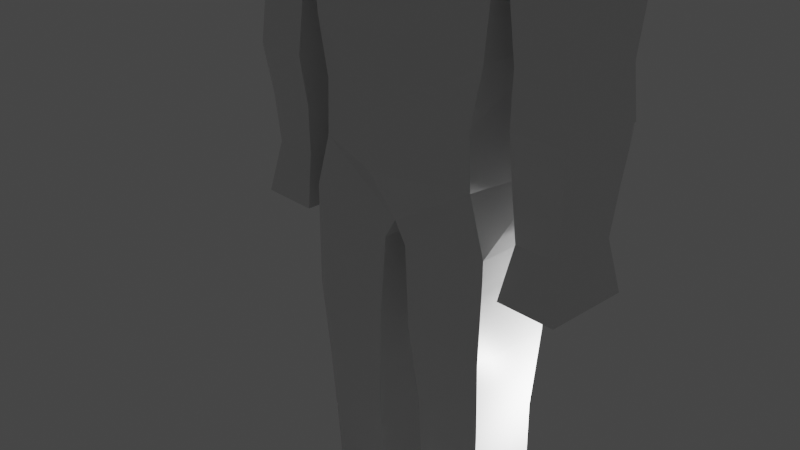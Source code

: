 # Source: Enemy.blend  (saved by Blender 2.82.7; exported with 4.5.12 LTS)
import bpy
from mathutils import Matrix  # noqa: F401  (used for matrix-valued properties, if any)

bpy.ops.wm.read_factory_settings(use_empty=True)
scene = bpy.context.scene
scene.name = 'Scene'

# ---- collections
col_collection = bpy.data.collections.new('Collection'); scene.collection.children.link(col_collection)

# ---- materials (node trees are filled in below, after node groups)
mat_material = bpy.data.materials.new('Material')
mat_material.alpha_threshold = 0.0
mat_material.use_transparent_shadow = False
mat_material.line_color = (0.0, 0.0, 0.0, 1.0)

# ---- material node trees
mat_material.use_nodes = True; mat_material.node_tree.nodes.clear()
_N = mat_material.node_tree.nodes; _L = mat_material.node_tree.links
n0 = _N.new('ShaderNodeOutputMaterial'); n0.name = 'Material Output'; n0.location = (300, 300)
n1 = _N.new('ShaderNodeBsdfPrincipled'); n1.name = 'Principled BSDF'; n1.location = (10, 300)
n1.distribution = 'GGX'
n1.subsurface_method = 'BURLEY'
n1.inputs[2].default_value = 0.4
n1.inputs[3].default_value = 1.45
n1.inputs[27].default_value = (0.0, 0.0, 0.0, 1.0)
n1.inputs[28].default_value = 1.0
_L.new(n1.outputs[0], n0.inputs[0])
n0.is_active_output = True

# ---- world
world_world = bpy.data.worlds.new('World'); scene.world = world_world
world_world.use_nodes = True; world_world.node_tree.nodes.clear()
_N = world_world.node_tree.nodes; _L = world_world.node_tree.links
n0 = _N.new('ShaderNodeOutputWorld'); n0.name = 'World Output'; n0.location = (300, 300)
n1 = _N.new('ShaderNodeBackground'); n1.name = 'Background'; n1.location = (10, 300)
n1.inputs[0].default_value = (0.05088, 0.05088, 0.05088, 1.0)
_L.new(n1.outputs[0], n0.inputs[0])
n0.is_active_output = True
world_world.color = (0.05088, 0.05088, 0.05088)
world_world.use_sun_shadow = False
world_world.sun_shadow_jitter_overblur = 0.0

# ---- cameras
cam_camera = bpy.data.cameras.new('Camera')
cam_camera.clip_end = 100.0
cam_camera.ortho_scale = 7.314

# ---- lights
light_light = bpy.data.lights.new('Light', 'POINT')
light_light.transmission_factor = 0.0
light_light.energy = 1000.0
light_light.shadow_soft_size = 0.1
light_light.shadow_maximum_resolution = 0.006
light_light.use_absolute_resolution = True

# ---- meshes
me_cube = bpy.data.meshes.new('Cube')
me_cube.from_pydata([(2.389, 0.9249, 1.0), (2.464, 1.0, -1.0), (2.389, -0.9249, 1.0), (2.464, -1.0, -1.0), (0.5395, 0.9249, 1.0), (0.4644, 1.0, -1.0), (0.5395, -0.9249, 1.0), (0.4644, -1.0, -1.0), (0.7402, 0.7242, 1.0), (0.4644, 1.0, -1.0), (0.7402, -0.7242, 1.0), (0.4644, -1.0, -1.0), (2.189, 0.7242, 1.0), (2.464, 1.0, -1.0), (2.189, -0.7242, 1.0), (2.464, -1.0, -1.0), (0.4644, 1.0, 1.907e-06), (2.464, -1.0, 1.907e-06), (0.4644, -1.0, 1.907e-06), (2.464, 1.0, 1.907e-06), (0.8612, -2.941, -0.2375), (0.9393, -2.941, -0.9488), (1.989, -2.941, -0.9488), (1.989, -2.941, -0.2375), (2.464, -1.0, 8.903), (2.464, 1.0, 8.903), (0.6329, 0.8041, 4.637), (2.358, 0.8041, 4.637), (2.358, -0.8939, 4.637), (0.6329, -0.8939, 4.637), (0.2972, 1.0, 8.413), (2.464, -1.0, 8.413), (2.464, 1.0, 8.413), (0.2972, -1.0, 8.413), (1.423, -0.8016, 16.17), (1.423, 0.7029, 16.12), (2.464, 1.0, 14.53), (2.464, -1.0, 14.53), (3.747, -0.783, 15.48), (3.747, 0.7029, 15.43), (4.246, 1.0, 14.05), (4.246, -1.0, 14.05), (2.947, 0.8588, 10.55), (4.147, -0.828, 10.55), (4.069, 0.7465, 9.385), (4.069, -0.7465, 9.385), (2.848, -0.8016, 15.93), (2.848, 0.7029, 15.88), (2.848, 1.0, 14.05), (2.848, -1.0, 14.05), (3.026, 0.7465, 9.385), (3.026, -0.7465, 9.385), (4.246, -1.0, 11.72), (4.246, 1.0, 11.72), (2.97, 1.0, 11.72), (2.97, -1.0, 11.72), (4.246, 1.0, 8.172), (4.246, -1.0, 8.172), (2.848, 1.0, 8.172), (2.848, -1.0, 8.172), (1.173, -1.0, 17.79), (1.173, 1.0, 17.79), (1.253, -1.0, 18.82), (1.253, 1.0, 18.82), (0.6963, -1.018, 17.22), (0.6963, 0.9821, 17.22), (0.7512, -0.9698, 16.43), (0.7512, 0.9711, 16.43), (2.36, -1.97, -0.9868), (0.6587, -1.97, -0.9868), (0.5805, -1.97, -0.09714), (2.36, -1.97, -0.09714), (2.273, 0.9196, 2.818), (0.6553, -0.809, 2.818), (0.6553, 0.9196, 2.818), (2.273, -0.809, 2.818), (2.436, 0.9707, 6.525), (0.4297, -1.03, 6.525), (0.4297, 0.9707, 6.525), (2.436, -1.03, 6.525), (2.3, 1.0, 11.47), (2.019, -1.0, 11.47), (2.353, 1.0, 10.19), (2.071, -1.0, 10.19), (2.292, 1.0, 12.76), (2.292, -1.0, 12.76), (2.947, -0.828, 10.55), (4.147, 0.8588, 10.55), (4.175, -0.899, 12.88), (4.175, 0.899, 12.88), (2.919, 0.899, 12.88), (2.919, -0.899, 12.88), (1.944, 1.0, 15.35), (1.944, -1.16, 15.35), (3.996, 0.7029, 14.71), (3.996, -0.783, 14.76), (2.848, 1.0, 14.99), (2.848, -1.0, 14.99), (1.213, 1.0, 18.31), (1.213, -0.977, 18.31), (-2.389, 0.9249, 1.0), (-2.464, 1.0, -1.0), (-2.389, -0.9249, 1.0), (-2.464, -1.0, -1.0), (-0.5395, 0.9249, 1.0), (-0.4644, 1.0, -1.0), (-0.5395, -0.9249, 1.0), (-0.4644, -1.0, -1.0), (-0.7402, 0.7242, 1.0), (-0.4644, 1.0, -1.0), (-0.7402, -0.7242, 1.0), (-0.4644, -1.0, -1.0), (-2.189, 0.7242, 1.0), (-2.464, 1.0, -1.0), (-2.189, -0.7242, 1.0), (-2.464, -1.0, -1.0), (-0.4644, 1.0, 1.907e-06), (-2.464, -1.0, 1.907e-06), (-0.4644, -1.0, 1.907e-06), (-2.464, 1.0, 1.907e-06), (-0.8612, -2.941, -0.2375), (-0.9393, -2.941, -0.9488), (-1.989, -2.941, -0.9488), (-1.989, -2.941, -0.2375), (-1.118e-07, -1.0, 8.903), (-2.464, -1.0, 8.903), (-1.118e-07, 1.338, 8.903), (-2.464, 1.0, 8.903), (-0.6329, 0.8041, 4.637), (-2.358, 0.8041, 4.637), (-2.358, -0.8939, 4.637), (-0.6329, -0.8939, 4.637), (-0.2972, 1.0, 8.413), (-2.464, -1.0, 8.413), (-2.464, 1.0, 8.413), (-0.2972, -1.0, 8.413), (0.0, -1.0, 15.93), (-1.423, -0.8016, 16.17), (7.451e-09, 1.0, 15.93), (-1.423, 0.7029, 16.12), (-7.451e-09, 1.0, 14.05), (-2.464, 1.0, 14.53), (0.0, -1.097, 14.05), (-2.464, -1.0, 14.53), (-3.747, -0.783, 15.48), (-3.747, 0.7029, 15.43), (-4.246, 1.0, 14.05), (-4.246, -1.0, 14.05), (-2.947, 0.8588, 10.55), (-4.147, -0.828, 10.55), (-4.069, 0.7465, 9.385), (-4.069, -0.7465, 9.385), (-2.848, -0.8016, 15.93), (-2.848, 0.7029, 15.88), (-2.848, 1.0, 14.05), (-2.848, -1.0, 14.05), (-3.026, 0.7465, 9.385), (-3.026, -0.7465, 9.385), (-4.246, -1.0, 11.72), (-4.246, 1.0, 11.72), (-2.97, 1.0, 11.72), (-2.97, -1.0, 11.72), (-4.246, 1.0, 8.172), (-4.246, -1.0, 8.172), (-2.848, 1.0, 8.172), (-2.848, -1.0, 8.172), (0.0, -1.0, 17.38), (-1.173, -1.0, 17.79), (0.0, 1.0, 17.38), (-1.173, 1.0, 17.79), (0.0, -1.0, 19.44), (-1.253, -1.0, 18.82), (0.0, 1.0, 19.44), (-1.253, 1.0, 18.82), (-0.6963, -1.018, 17.22), (-0.6963, 0.9821, 17.22), (-0.7512, -0.9698, 16.43), (-0.7512, 0.9711, 16.43), (0.0, 0.9873, 16.46), (0.0, 0.998, 17.2), (0.0, -0.9741, 16.41), (0.0, -0.9722, 17.17), (-2.36, -1.97, -0.9868), (-0.6586, -1.97, -0.9868), (-0.5805, -1.97, -0.09714), (-2.36, -1.97, -0.09714), (-2.273, 0.9196, 2.818), (-0.6553, -0.809, 2.818), (-0.6553, 0.9196, 2.818), (-2.273, -0.809, 2.818), (-2.436, 0.9707, 6.525), (-0.4297, -1.03, 6.525), (-0.4297, 0.9707, 6.525), (-2.436, -1.03, 6.525), (-2.3, 1.0, 11.47), (-2.019, -1.0, 11.47), (1.49e-08, 1.083, 10.87), (-1.49e-08, -1.675, 11.47), (-2.353, 1.0, 10.19), (-2.071, -1.0, 10.19), (-2.98e-08, 1.338, 10.19), (-4.47e-08, -1.675, 10.19), (0.0, 1.0, 12.76), (0.0, -1.312, 12.76), (-2.292, 1.0, 12.76), (-2.292, -1.0, 12.76), (-2.947, -0.828, 10.55), (-4.147, 0.8588, 10.55), (-4.175, -0.899, 12.88), (-4.175, 0.899, 12.88), (-2.919, 0.899, 12.88), (-2.919, -0.899, 12.88), (7.451e-09, 1.0, 14.99), (0.0, -1.0, 14.99), (-1.944, 1.0, 15.35), (-1.944, -1.16, 15.35), (-3.996, 0.7029, 14.71), (-3.996, -0.783, 14.76), (-2.848, 1.0, 14.99), (-2.848, -1.0, 14.99), (0.0, -1.136, 18.41), (0.0, 1.0, 18.41), (-1.213, 1.0, 18.31), (-1.213, -0.977, 18.31)], [], [(0, 4, 6, 2), (3, 2, 6, 7), (7, 6, 4, 5), (5, 1, 3, 7), (1, 0, 2, 3), (5, 4, 0, 1), (32, 30, 126, 25), (18, 17, 14, 10), (17, 19, 12, 14), (13, 15, 11, 9), (16, 18, 10, 8), (19, 16, 8, 12), (13, 9, 16, 19), (9, 11, 18, 16), (15, 13, 19, 17), (69, 68, 22, 21), (21, 22, 23, 20), (71, 70, 20, 23), (70, 69, 21, 20), (68, 71, 23, 22), (92, 212, 138, 35), (33, 31, 24, 124), (31, 32, 25, 24), (30, 33, 124, 126), (74, 73, 29, 26), (75, 72, 27, 28), (73, 75, 28, 29), (72, 74, 26, 27), (78, 77, 33, 30), (79, 76, 32, 31), (77, 79, 31, 33), (76, 78, 30, 32), (60, 166, 181, 64), (47, 46, 38, 39), (213, 93, 34, 136), (203, 85, 37, 142), (85, 84, 36, 37), (180, 66, 64, 181), (84, 202, 140, 36), (95, 94, 39, 38), (88, 91, 55, 52), (97, 49, 41, 95), (96, 47, 39, 94), (44, 45, 57, 56), (87, 43, 45, 44), (52, 55, 86, 43), (42, 87, 44, 50), (86, 42, 50, 51), (36, 48, 49, 37), (92, 35, 47, 96), (93, 37, 49, 97), (43, 86, 51, 45), (35, 34, 46, 47), (91, 90, 54, 55), (90, 89, 53, 54), (89, 88, 52, 53), (59, 58, 56, 57), (51, 50, 58, 59), (50, 44, 56, 58), (45, 51, 59, 57), (136, 34, 66, 180), (61, 60, 64, 65), (67, 66, 34, 35), (65, 64, 66, 67), (172, 170, 62, 63), (99, 98, 63, 62), (220, 99, 62, 170), (98, 221, 172, 63), (35, 138, 178, 67), (67, 178, 179, 65), (168, 61, 65, 179), (15, 17, 71, 68), (18, 11, 69, 70), (17, 18, 70, 71), (11, 15, 68, 69), (12, 8, 74, 72), (10, 14, 75, 73), (14, 12, 72, 75), (8, 10, 73, 74), (27, 26, 78, 76), (29, 28, 79, 77), (28, 27, 76, 79), (26, 29, 77, 78), (82, 200, 196, 80), (83, 82, 80, 81), (201, 83, 81, 197), (124, 24, 83, 201), (24, 25, 82, 83), (25, 126, 200, 82), (80, 196, 202, 84), (81, 80, 84, 85), (197, 81, 85, 203), (55, 54, 42, 86), (54, 53, 87, 42), (53, 52, 43, 87), (40, 41, 88, 89), (48, 40, 89, 90), (49, 48, 90, 91), (41, 49, 91, 88), (34, 93, 97, 46), (36, 92, 96, 48), (48, 96, 94, 40), (46, 97, 95, 38), (41, 40, 94, 95), (142, 37, 93, 213), (36, 140, 212, 92), (61, 168, 221, 98), (166, 60, 99, 220), (60, 61, 98, 99), (100, 102, 106, 104), (103, 107, 106, 102), (107, 105, 104, 106), (105, 107, 103, 101), (101, 103, 102, 100), (105, 101, 100, 104), (134, 127, 126, 132), (118, 110, 114, 117), (117, 114, 112, 119), (113, 109, 111, 115), (116, 108, 110, 118), (119, 112, 108, 116), (113, 119, 116, 109), (109, 116, 118, 111), (115, 117, 119, 113), (183, 121, 122, 182), (121, 120, 123, 122), (185, 123, 120, 184), (184, 120, 121, 183), (182, 122, 123, 185), (214, 139, 138, 212), (135, 124, 125, 133), (133, 125, 127, 134), (132, 126, 124, 135), (188, 128, 131, 187), (189, 130, 129, 186), (187, 131, 130, 189), (186, 129, 128, 188), (192, 132, 135, 191), (193, 133, 134, 190), (191, 135, 133, 193), (190, 134, 132, 192), (167, 174, 181, 166), (153, 145, 144, 152), (213, 136, 137, 215), (203, 142, 143, 205), (205, 143, 141, 204), (180, 181, 174, 176), (204, 141, 140, 202), (217, 144, 145, 216), (208, 158, 161, 211), (219, 217, 147, 155), (218, 216, 145, 153), (150, 162, 163, 151), (207, 150, 151, 149), (158, 149, 206, 161), (148, 156, 150, 207), (206, 157, 156, 148), (141, 143, 155, 154), (214, 218, 153, 139), (215, 219, 155, 143), (149, 151, 157, 206), (139, 153, 152, 137), (211, 161, 160, 210), (210, 160, 159, 209), (209, 159, 158, 208), (165, 163, 162, 164), (157, 165, 164, 156), (156, 164, 162, 150), (151, 163, 165, 157), (136, 180, 176, 137), (169, 175, 174, 167), (177, 139, 137, 176), (175, 177, 176, 174), (172, 173, 171, 170), (223, 171, 173, 222), (220, 170, 171, 223), (222, 173, 172, 221), (139, 177, 178, 138), (177, 175, 179, 178), (168, 179, 175, 169), (115, 182, 185, 117), (118, 184, 183, 111), (117, 185, 184, 118), (111, 183, 182, 115), (112, 186, 188, 108), (110, 187, 189, 114), (114, 189, 186, 112), (108, 188, 187, 110), (129, 190, 192, 128), (131, 191, 193, 130), (130, 193, 190, 129), (128, 192, 191, 131), (198, 194, 196, 200), (199, 195, 194, 198), (201, 197, 195, 199), (124, 201, 199, 125), (125, 199, 198, 127), (127, 198, 200, 126), (194, 204, 202, 196), (195, 205, 204, 194), (197, 203, 205, 195), (161, 206, 148, 160), (160, 148, 207, 159), (159, 207, 149, 158), (146, 209, 208, 147), (154, 210, 209, 146), (155, 211, 210, 154), (147, 208, 211, 155), (137, 152, 219, 215), (141, 154, 218, 214), (154, 146, 216, 218), (152, 144, 217, 219), (147, 217, 216, 146), (142, 213, 215, 143), (141, 214, 212, 140), (169, 222, 221, 168), (166, 220, 223, 167), (167, 223, 222, 169)])
_uv = me_cube.uv_layers.new(name='UVMap')
_uv.uv.foreach_set('vector', [0.625, 0.5, 0.875, 0.5, 0.875, 0.75, 0.625, 0.75, 0.375, 0.75, 0.625, 0.75, 0.625, 1.0, 0.375, 1.0, 0.375, 0.0, 0.625, 0.0, 0.625, 0.25, 0.375, 0.25, 0.125, 0.5, 0.375, 0.5, 0.375, 0.75, 0.125, 0.75, 0.375, 0.5, 0.625, 0.5, 0.625, 0.75, 0.375, 0.75, 0.375, 0.25, 0.625, 0.25, 0.625, 0.5, 0.375, 0.5, 0.625, 0.25, 0.625, 0.5, 0.625, 0.5, 0.625, 0.25, 0.5, 0.75, 0.5, 1.0, 0.625, 1.0, 0.625, 0.75, 0.5, 0.0, 0.5, 0.25, 0.625, 0.25, 0.625, 0.0, 0.125, 0.5, 0.125, 0.75, 0.375, 0.75, 0.375, 0.5, 0.5, 0.5, 0.5, 0.75, 0.625, 0.75, 0.625, 0.5, 0.5, 0.25, 0.5, 0.5, 0.625, 0.5, 0.625, 0.25, 0.375, 0.25, 0.375, 0.5, 0.5, 0.5, 0.5, 0.25, 0.375, 0.5, 0.375, 0.75, 0.5, 0.75, 0.5, 0.5, 0.375, 0.0, 0.375, 0.25, 0.5, 0.25, 0.5, 0.0, 0.375, 0.75, 0.125, 0.75, 0.125, 0.75, 0.375, 0.75, 0.375, 0.75, 0.375, 1.0, 0.5, 1.0, 0.5, 0.75, 0.5, 1.0, 0.5, 0.75, 0.5, 0.75, 0.5, 1.0, 0.5, 0.75, 0.375, 0.75, 0.375, 0.75, 0.5, 0.75, 0.375, 0.0, 0.5, 0.0, 0.5, 0.0, 0.375, 0.0, 0.625, 0.25, 0.625, 0.5, 0.625, 0.5, 0.625, 0.25, 0.625, 0.75, 0.625, 1.0, 0.625, 1.0, 0.625, 0.75, 0.625, 0.0, 0.625, 0.25, 0.625, 0.25, 0.625, 0.0, 0.625, 0.5, 0.625, 0.75, 0.625, 0.75, 0.625, 0.5, 0.625, 0.5, 0.625, 0.75, 0.625, 0.75, 0.625, 0.5, 0.625, 0.0, 0.625, 0.25, 0.625, 0.25, 0.625, 0.0, 0.625, 0.75, 0.625, 1.0, 0.625, 1.0, 0.625, 0.75, 0.625, 0.25, 0.625, 0.5, 0.625, 0.5, 0.625, 0.25, 0.625, 0.5, 0.625, 0.75, 0.625, 0.75, 0.625, 0.5, 0.625, 0.0, 0.625, 0.25, 0.625, 0.25, 0.625, 0.0, 0.625, 0.75, 0.625, 1.0, 0.625, 1.0, 0.625, 0.75, 0.625, 0.25, 0.625, 0.5, 0.625, 0.5, 0.625, 0.25, 0.875, 0.75, 0.625, 0.75, 0.625, 0.75, 0.875, 0.75, 0.875, 0.5, 0.875, 0.75, 0.875, 0.75, 0.875, 0.5, 0.625, 0.75, 0.625, 1.0, 0.625, 1.0, 0.625, 0.75, 0.625, 0.75, 0.625, 1.0, 0.625, 1.0, 0.625, 0.75, 0.625, 0.0, 0.625, 0.25, 0.625, 0.25, 0.625, 0.0, 0.625, 0.75, 0.625, 1.0, 0.625, 1.0, 0.625, 0.75, 0.625, 0.25, 0.625, 0.5, 0.625, 0.5, 0.625, 0.25, 0.625, 0.0, 0.625, 0.25, 0.625, 0.25, 0.625, 0.0, 0.625, 1.0, 0.625, 1.0, 0.625, 1.0, 0.625, 1.0, 0.625, 1.0, 0.625, 1.0, 0.625, 1.0, 0.625, 1.0, 0.625, 0.25, 0.625, 0.25, 0.625, 0.25, 0.625, 0.25, 0.625, 0.25, 0.625, 0.0, 0.625, 0.0, 0.625, 0.25, 0.625, 0.25, 0.625, 0.0, 0.625, 0.0, 0.625, 0.25, 0.625, 1.0, 0.625, 1.0, 0.625, 1.0, 0.625, 1.0, 0.625, 0.25, 0.625, 0.25, 0.625, 0.25, 0.625, 0.25, 0.625, 1.0, 0.625, 0.25, 0.625, 0.25, 0.625, 1.0, 0.0, 0.0, 0.0, 0.0, 0.0, 0.0, 0.0, 0.0, 0.625, 0.25, 0.625, 0.25, 0.625, 0.25, 0.625, 0.25, 0.625, 1.0, 0.625, 1.0, 0.625, 1.0, 0.625, 1.0, 0.625, 1.0, 0.625, 1.0, 0.625, 1.0, 0.625, 1.0, 0.875, 0.5, 0.875, 0.75, 0.875, 0.75, 0.875, 0.5, 0.625, 1.0, 0.625, 0.25, 0.625, 0.25, 0.625, 1.0, 0.625, 0.25, 0.625, 0.25, 0.625, 0.25, 0.625, 0.25, 0.625, 0.25, 0.625, 0.0, 0.625, 0.0, 0.625, 0.25, 0.625, 0.0, 0.625, 0.25, 0.625, 0.25, 0.625, 0.0, 0.625, 1.0, 0.625, 0.25, 0.625, 0.25, 0.625, 1.0, 0.625, 0.25, 0.625, 0.25, 0.625, 0.25, 0.625, 0.25, 0.625, 1.0, 0.625, 1.0, 0.625, 1.0, 0.625, 1.0, 0.625, 0.75, 0.625, 1.0, 0.625, 1.0, 0.625, 0.75, 0.875, 0.5, 0.875, 0.75, 0.875, 0.75, 0.875, 0.5, 0.875, 0.5, 0.875, 0.75, 0.875, 0.75, 0.875, 0.5, 0.875, 0.5, 0.875, 0.75, 0.875, 0.75, 0.875, 0.5, 0.625, 0.5, 0.625, 0.75, 0.875, 0.75, 0.875, 0.5, 0.875, 0.75, 0.875, 0.5, 0.875, 0.5, 0.875, 0.75, 0.625, 0.75, 0.625, 1.0, 0.625, 1.0, 0.625, 0.75, 0.625, 0.25, 0.625, 0.5, 0.625, 0.5, 0.625, 0.25, 0.625, 0.25, 0.625, 0.5, 0.625, 0.5, 0.625, 0.25, 0.625, 0.25, 0.625, 0.5, 0.625, 0.5, 0.625, 0.25, 0.625, 0.5, 0.875, 0.5, 0.625, 0.25, 0.625, 0.5, 0.375, 0.0, 0.5, 0.0, 0.5, 0.0, 0.375, 0.0, 0.5, 0.75, 0.375, 0.75, 0.375, 0.75, 0.5, 0.75, 0.5, 1.0, 0.5, 0.75, 0.5, 0.75, 0.5, 1.0, 0.375, 0.75, 0.125, 0.75, 0.125, 0.75, 0.375, 0.75, 0.625, 0.25, 0.625, 0.5, 0.625, 0.5, 0.625, 0.25, 0.625, 0.75, 0.625, 1.0, 0.625, 1.0, 0.625, 0.75, 0.625, 0.0, 0.625, 0.25, 0.625, 0.25, 0.625, 0.0, 0.625, 0.5, 0.625, 0.75, 0.625, 0.75, 0.625, 0.5, 0.625, 0.25, 0.625, 0.5, 0.625, 0.5, 0.625, 0.25, 0.625, 0.75, 0.625, 1.0, 0.625, 1.0, 0.625, 0.75, 0.625, 0.0, 0.625, 0.25, 0.625, 0.25, 0.625, 0.0, 0.625, 0.5, 0.625, 0.75, 0.625, 0.75, 0.625, 0.5, 0.625, 0.25, 0.625, 0.5, 0.625, 0.5, 0.625, 0.25, 0.625, 0.0, 0.625, 0.25, 0.625, 0.25, 0.625, 0.0, 0.625, 0.75, 0.625, 1.0, 0.625, 1.0, 0.625, 0.75, 0.625, 0.75, 0.625, 1.0, 0.625, 1.0, 0.625, 0.75, 0.625, 0.0, 0.625, 0.25, 0.625, 0.25, 0.625, 0.0, 0.625, 0.25, 0.625, 0.5, 0.625, 0.5, 0.625, 0.25, 0.625, 0.25, 0.625, 0.5, 0.625, 0.5, 0.625, 0.25, 0.625, 0.0, 0.625, 0.25, 0.625, 0.25, 0.625, 0.0, 0.625, 0.75, 0.625, 1.0, 0.625, 1.0, 0.625, 0.75, 0.625, 1.0, 0.625, 0.25, 0.625, 0.25, 0.625, 1.0, 0.625, 0.25, 0.625, 0.25, 0.625, 0.25, 0.625, 0.25, 0.625, 0.25, 0.625, 0.0, 0.625, 0.0, 0.625, 0.25, 0.625, 0.25, 0.625, 0.0, 0.625, 0.0, 0.625, 0.25, 0.625, 0.25, 0.625, 0.25, 0.625, 0.25, 0.625, 0.25, 0.625, 1.0, 0.625, 0.25, 0.625, 0.25, 0.625, 1.0, 0.625, 1.0, 0.625, 1.0, 0.625, 1.0, 0.625, 1.0, 0.625, 1.0, 0.625, 1.0, 0.625, 1.0, 0.625, 1.0, 0.625, 0.25, 0.625, 0.25, 0.625, 0.25, 0.625, 0.25, 0.625, 0.25, 0.625, 0.25, 0.625, 0.25, 0.625, 0.25, 0.625, 1.0, 0.625, 1.0, 0.625, 1.0, 0.625, 1.0, 0.625, 0.0, 0.625, 0.25, 0.625, 0.25, 0.625, 0.0, 0.625, 0.75, 0.625, 1.0, 0.625, 1.0, 0.625, 0.75, 0.625, 0.25, 0.625, 0.5, 0.625, 0.5, 0.625, 0.25, 0.625, 0.25, 0.625, 0.5, 0.625, 0.5, 0.625, 0.25, 0.625, 0.75, 0.625, 1.0, 0.625, 1.0, 0.625, 0.75, 0.875, 0.75, 0.875, 0.5, 0.875, 0.5, 0.875, 0.75, 0.625, 0.5, 0.625, 0.75, 0.875, 0.75, 0.875, 0.5, 0.375, 0.75, 0.375, 1.0, 0.625, 1.0, 0.625, 0.75, 0.375, 0.0, 0.375, 0.25, 0.625, 0.25, 0.625, 0.0, 0.125, 0.5, 0.125, 0.75, 0.375, 0.75, 0.375, 0.5, 0.375, 0.5, 0.375, 0.75, 0.625, 0.75, 0.625, 0.5, 0.375, 0.25, 0.375, 0.5, 0.625, 0.5, 0.625, 0.25, 0.625, 0.25, 0.625, 0.25, 0.625, 0.5, 0.625, 0.5, 0.5, 0.75, 0.625, 0.75, 0.625, 1.0, 0.5, 1.0, 0.5, 0.0, 0.625, 0.0, 0.625, 0.25, 0.5, 0.25, 0.125, 0.5, 0.375, 0.5, 0.375, 0.75, 0.125, 0.75, 0.5, 0.5, 0.625, 0.5, 0.625, 0.75, 0.5, 0.75, 0.5, 0.25, 0.625, 0.25, 0.625, 0.5, 0.5, 0.5, 0.375, 0.25, 0.5, 0.25, 0.5, 0.5, 0.375, 0.5, 0.375, 0.5, 0.5, 0.5, 0.5, 0.75, 0.375, 0.75, 0.375, 0.0, 0.5, 0.0, 0.5, 0.25, 0.375, 0.25, 0.375, 0.75, 0.375, 0.75, 0.125, 0.75, 0.125, 0.75, 0.375, 0.75, 0.5, 0.75, 0.5, 1.0, 0.375, 1.0, 0.5, 1.0, 0.5, 1.0, 0.5, 0.75, 0.5, 0.75, 0.5, 0.75, 0.5, 0.75, 0.375, 0.75, 0.375, 0.75, 0.375, 0.0, 0.375, 0.0, 0.5, 0.0, 0.5, 0.0, 0.625, 0.25, 0.625, 0.25, 0.625, 0.5, 0.625, 0.5, 0.625, 0.75, 0.625, 0.75, 0.625, 1.0, 0.625, 1.0, 0.625, 0.0, 0.625, 0.0, 0.625, 0.25, 0.625, 0.25, 0.625, 0.5, 0.625, 0.5, 0.625, 0.75, 0.625, 0.75, 0.625, 0.5, 0.625, 0.5, 0.625, 0.75, 0.625, 0.75, 0.625, 0.0, 0.625, 0.0, 0.625, 0.25, 0.625, 0.25, 0.625, 0.75, 0.625, 0.75, 0.625, 1.0, 0.625, 1.0, 0.625, 0.25, 0.625, 0.25, 0.625, 0.5, 0.625, 0.5, 0.625, 0.5, 0.625, 0.5, 0.625, 0.75, 0.625, 0.75, 0.625, 0.0, 0.625, 0.0, 0.625, 0.25, 0.625, 0.25, 0.625, 0.75, 0.625, 0.75, 0.625, 1.0, 0.625, 1.0, 0.625, 0.25, 0.625, 0.25, 0.625, 0.5, 0.625, 0.5, 0.875, 0.75, 0.875, 0.75, 0.625, 0.75, 0.625, 0.75, 0.875, 0.5, 0.875, 0.5, 0.875, 0.75, 0.875, 0.75, 0.625, 0.75, 0.625, 0.75, 0.625, 1.0, 0.625, 1.0, 0.625, 0.75, 0.625, 0.75, 0.625, 1.0, 0.625, 1.0, 0.625, 0.0, 0.625, 0.0, 0.625, 0.25, 0.625, 0.25, 0.625, 0.75, 0.625, 0.75, 0.625, 1.0, 0.625, 1.0, 0.625, 0.25, 0.625, 0.25, 0.625, 0.5, 0.625, 0.5, 0.625, 0.0, 0.625, 0.0, 0.625, 0.25, 0.625, 0.25, 0.625, 1.0, 0.625, 1.0, 0.625, 1.0, 0.625, 1.0, 0.625, 1.0, 0.625, 1.0, 0.625, 1.0, 0.625, 1.0, 0.625, 0.25, 0.625, 0.25, 0.625, 0.25, 0.625, 0.25, 0.625, 0.25, 0.625, 0.25, 0.625, 0.0, 0.625, 0.0, 0.625, 0.25, 0.625, 0.25, 0.625, 0.0, 0.625, 0.0, 0.625, 1.0, 0.625, 1.0, 0.625, 1.0, 0.625, 1.0, 0.625, 0.25, 0.625, 0.25, 0.625, 0.25, 0.625, 0.25, 0.625, 1.0, 0.625, 1.0, 0.625, 0.25, 0.625, 0.25, 0.0, 0.0, 0.0, 0.0, 0.0, 0.0, 0.0, 0.0, 0.625, 0.25, 0.625, 0.25, 0.625, 0.25, 0.625, 0.25, 0.625, 1.0, 0.625, 1.0, 0.625, 1.0, 0.625, 1.0, 0.625, 1.0, 0.625, 1.0, 0.625, 1.0, 0.625, 1.0, 0.875, 0.5, 0.875, 0.5, 0.875, 0.75, 0.875, 0.75, 0.625, 1.0, 0.625, 1.0, 0.625, 0.25, 0.625, 0.25, 0.625, 0.25, 0.625, 0.25, 0.625, 0.25, 0.625, 0.25, 0.625, 0.25, 0.625, 0.25, 0.625, 0.0, 0.625, 0.0, 0.625, 0.0, 0.625, 0.0, 0.625, 0.25, 0.625, 0.25, 0.625, 1.0, 0.625, 1.0, 0.625, 0.25, 0.625, 0.25, 0.625, 0.25, 0.625, 0.25, 0.625, 0.25, 0.625, 0.25, 0.625, 1.0, 0.625, 1.0, 0.625, 1.0, 0.625, 1.0, 0.625, 0.75, 0.625, 0.75, 0.625, 1.0, 0.625, 1.0, 0.875, 0.5, 0.875, 0.5, 0.875, 0.75, 0.875, 0.75, 0.875, 0.5, 0.875, 0.5, 0.875, 0.75, 0.875, 0.75, 0.875, 0.5, 0.875, 0.5, 0.875, 0.75, 0.875, 0.75, 0.625, 0.5, 0.875, 0.5, 0.875, 0.75, 0.625, 0.75, 0.875, 0.75, 0.875, 0.75, 0.875, 0.5, 0.875, 0.5, 0.625, 0.75, 0.625, 0.75, 0.625, 1.0, 0.625, 1.0, 0.625, 0.25, 0.625, 0.25, 0.625, 0.5, 0.625, 0.5, 0.625, 0.25, 0.625, 0.25, 0.625, 0.5, 0.625, 0.5, 0.625, 0.25, 0.625, 0.25, 0.625, 0.5, 0.625, 0.5, 0.625, 0.5, 0.625, 0.5, 0.625, 0.25, 0.875, 0.5, 0.375, 0.0, 0.375, 0.0, 0.5, 0.0, 0.5, 0.0, 0.5, 0.75, 0.5, 0.75, 0.375, 0.75, 0.375, 0.75, 0.5, 1.0, 0.5, 1.0, 0.5, 0.75, 0.5, 0.75, 0.375, 0.75, 0.375, 0.75, 0.125, 0.75, 0.125, 0.75, 0.625, 0.25, 0.625, 0.25, 0.625, 0.5, 0.625, 0.5, 0.625, 0.75, 0.625, 0.75, 0.625, 1.0, 0.625, 1.0, 0.625, 0.0, 0.625, 0.0, 0.625, 0.25, 0.625, 0.25, 0.625, 0.5, 0.625, 0.5, 0.625, 0.75, 0.625, 0.75, 0.625, 0.25, 0.625, 0.25, 0.625, 0.5, 0.625, 0.5, 0.625, 0.75, 0.625, 0.75, 0.625, 1.0, 0.625, 1.0, 0.625, 0.0, 0.625, 0.0, 0.625, 0.25, 0.625, 0.25, 0.625, 0.5, 0.625, 0.5, 0.625, 0.75, 0.625, 0.75, 0.625, 0.25, 0.625, 0.25, 0.625, 0.5, 0.625, 0.5, 0.625, 0.0, 0.625, 0.0, 0.625, 0.25, 0.625, 0.25, 0.625, 0.75, 0.625, 0.75, 0.625, 1.0, 0.625, 1.0, 0.625, 0.75, 0.625, 0.75, 0.625, 1.0, 0.625, 1.0, 0.625, 0.0, 0.625, 0.0, 0.625, 0.25, 0.625, 0.25, 0.625, 0.25, 0.625, 0.25, 0.625, 0.5, 0.625, 0.5, 0.625, 0.25, 0.625, 0.25, 0.625, 0.5, 0.625, 0.5, 0.625, 0.0, 0.625, 0.0, 0.625, 0.25, 0.625, 0.25, 0.625, 0.75, 0.625, 0.75, 0.625, 1.0, 0.625, 1.0, 0.625, 1.0, 0.625, 1.0, 0.625, 0.25, 0.625, 0.25, 0.625, 0.25, 0.625, 0.25, 0.625, 0.25, 0.625, 0.25, 0.625, 0.25, 0.625, 0.25, 0.625, 0.0, 0.625, 0.0, 0.625, 0.25, 0.625, 0.25, 0.625, 0.0, 0.625, 0.0, 0.625, 0.25, 0.625, 0.25, 0.625, 0.25, 0.625, 0.25, 0.625, 1.0, 0.625, 1.0, 0.625, 0.25, 0.625, 0.25, 0.625, 1.0, 0.625, 1.0, 0.625, 1.0, 0.625, 1.0, 0.625, 1.0, 0.625, 1.0, 0.625, 1.0, 0.625, 1.0, 0.625, 0.25, 0.625, 0.25, 0.625, 0.25, 0.625, 0.25, 0.625, 0.25, 0.625, 0.25, 0.625, 0.25, 0.625, 0.25, 0.625, 1.0, 0.625, 1.0, 0.625, 1.0, 0.625, 1.0, 0.625, 0.0, 0.625, 0.0, 0.625, 0.25, 0.625, 0.25, 0.625, 0.75, 0.625, 0.75, 0.625, 1.0, 0.625, 1.0, 0.625, 0.25, 0.625, 0.25, 0.625, 0.5, 0.625, 0.5, 0.625, 0.25, 0.625, 0.25, 0.625, 0.5, 0.625, 0.5, 0.625, 0.75, 0.625, 0.75, 0.625, 1.0, 0.625, 1.0, 0.875, 0.75, 0.875, 0.75, 0.875, 0.5, 0.875, 0.5])
me_cube.materials.append(mat_material)
me_cube.use_remesh_preserve_volume = False
me_cube.use_remesh_preserve_attributes = False
me_cube.use_mirror_vertex_groups = False
me_cube.update()
arm_armature_004 = bpy.data.armatures.new('Armature.004')  # bones are not reproduced

# ---- objects
ob_cube = bpy.data.objects.new('Cube', me_cube)
ob_light = bpy.data.objects.new('Light', light_light)
ob_camera = bpy.data.objects.new('Camera', cam_camera)
ob_armature = bpy.data.objects.new('Armature', arm_armature_004)

# ---- transforms, parenting, visibility, modifiers, constraints
ob_cube.parent = ob_armature
ob_cube.matrix_parent_inverse = Matrix(((1.0, -0.0, 0.0, -0.06702), (0.0, -1.0, -8.742e-08, 1.723e-06), (0.0, 3.607e-08, -0.4126, 8.132), (-0.0, 0.0, 0.0, 1.0)))
ob_cube.location = (0.0, 0.0, 1.0)
ob_cube.lock_rotations_4d = False
ob_cube.empty_display_type = 'ARROWS'
ob_cube.lineart.crease_threshold = 0.0
_vg = ob_cube.vertex_groups.new(name='Bone')
for _i, _w in zip([34, 35, 60, 61, 62, 63, 64, 65, 66, 67, 98, 99, 136, 137, 138, 139, 166, 167, 168, 169, 170, 171, 172, 173, 174, 175, 176, 177, 178, 179, 180, 181, 213, 220, 221, 222, 223], [0.06768, 0.04563, 0.9183, 0.9255, 0.9769, 0.9779, 0.7999, 0.8128, 0.254, 0.2873, 0.9628, 0.9594, 0.1708, 0.07363, 0.12, 0.05443, 0.9023, 0.9113, 0.8975, 0.9187, 0.991, 0.9732, 0.9921, 0.9744, 0.7931, 0.8055, 0.2646, 0.2969, 0.529, 0.8543, 0.5633, 0.8539, 0.02531, 0.9764, 0.9785, 0.958, 0.9542]): _vg.add([_i], _w, 'REPLACE')
_vg = ob_cube.vertex_groups.new(name='Bone.001')
for _i, _w in zip([34, 35, 60, 61, 64, 65, 66, 67, 93, 99, 136, 137, 138, 139, 142, 166, 167, 168, 169, 174, 175, 176, 177, 178, 179, 180, 181, 212, 213, 215, 222, 223], [0.1315, 0.1248, 0.05103, 0.04141, 0.1252, 0.1145, 0.4673, 0.4234, 0.02267, 0.0006633, 0.551, 0.1317, 0.6478, 0.1296, 0.005491, 0.06105, 0.05389, 0.07046, 0.04773, 0.126, 0.1165, 0.446, 0.4075, 0.3916, 0.1073, 0.2797, 0.09152, 0.0596, 0.1165, 0.02484, 0.0007594, 0.005687]): _vg.add([_i], _w, 'REPLACE')
_vg = ob_cube.vertex_groups.new(name='Bone.002')
for _i, _w in zip([93, 136, 138, 140, 142, 178, 180, 203, 212, 213, 214, 215], [0.01403, 0.1186, 0.1294, 0.06426, 0.1155, 0.03858, 0.02592, 0.0008423, 0.7669, 0.5055, 0.02588, 0.01682]): _vg.add([_i], _w, 'REPLACE')
_vg = ob_cube.vertex_groups.new(name='Bone.003')
for _i, _w in zip([84, 85, 136, 140, 142, 197, 202, 203, 204, 205, 212, 213], [0.01725, 0.0002727, 0.01829, 0.8388, 0.548, 0.01219, 0.04942, 0.1209, 0.01523, 1.755e-05, 0.09945, 0.1445]): _vg.add([_i], _w, 'REPLACE')
_vg = ob_cube.vertex_groups.new(name='Bone.004')
for _i, _w in zip([36, 37, 80, 81, 82, 83, 84, 85, 140, 141, 142, 143, 155, 194, 195, 196, 197, 198, 199, 201, 202, 203, 204, 205, 213], [0.02867, 0.03275, 0.1898, 0.177, 0.04138, 0.04426, 0.5196, 0.4941, 0.05896, 0.01682, 0.1418, 0.03948, 0.003591, 0.1889, 0.1768, 0.0478, 0.1766, 0.04159, 0.04778, 0.05205, 0.8898, 0.6408, 0.5242, 0.4996, 0.02806]): _vg.add([_i], _w, 'REPLACE')
_vg = ob_cube.vertex_groups.new(name='Bone.005')
for _i, _w in zip([24, 25, 80, 81, 82, 83, 84, 85, 124, 125, 126, 127, 142, 194, 195, 196, 197, 198, 199, 200, 201, 202, 203, 204, 205], [0.009936, 0.006586, 0.4621, 0.4602, 0.1343, 0.1255, 0.1451, 0.1492, 0.00476, 0.01512, 0.02426, 0.002536, 0.002841, 0.4696, 0.4689, 0.8177, 0.5407, 0.1368, 0.1325, 0.2041, 0.1559, 0.02347, 0.1172, 0.1454, 0.1505]): _vg.add([_i], _w, 'REPLACE')
_vg = ob_cube.vertex_groups.new(name='Bone.006')
for _i, _w in zip([25, 30, 82, 125, 126, 127, 132, 133, 134, 194, 195, 196, 197, 198, 199, 200, 201, 204, 205], [0.002011, 0.1467, 0.05042, 0.1229, 0.4777, 0.1204, 0.1461, 0.05778, 0.04443, 0.1813, 0.1547, 0.1013, 0.005023, 0.5668, 0.4991, 0.6795, 0.05093, 0.0543, 0.04958]): _vg.add([_i], _w, 'REPLACE')
_vg = ob_cube.vertex_groups.new(name='Bone.012')
for _i, _w in zip([30, 33, 124, 125, 126, 127, 128, 129, 130, 131, 132, 133, 134, 135, 190, 191, 192, 193, 194, 195, 198, 199, 200, 201], [0.08162, 0.09434, 0.2426, 0.7788, 0.2342, 0.8213, 0.08927, 0.07612, 0.07202, 0.08489, 0.7271, 0.8685, 0.9177, 0.6585, 0.9062, 0.8539, 0.8815, 0.8799, 0.0667, 0.06438, 0.2135, 0.2058, 0.02786, 0.07032]): _vg.add([_i], _w, 'REPLACE')
_vg = ob_cube.vertex_groups.new(name='Bone.013')
for _i, _w in zip([108, 110, 112, 114, 116, 118, 119, 128, 129, 130, 131, 186, 187, 188, 189, 190, 191, 192, 193], [0.07061, 0.08011, 0.06778, 0.07526, 0.02086, 0.01392, 0.01612, 0.8996, 0.9168, 0.9212, 0.9042, 0.9182, 0.9107, 0.9051, 0.9244, 0.08445, 0.1062, 0.08908, 0.1039]): _vg.add([_i], _w, 'REPLACE')
_vg = ob_cube.vertex_groups.new(name='Bone.014')
for _i, _w in zip([100, 101, 102, 103, 104, 105, 106, 107, 108, 109, 110, 111, 112, 113, 114, 115, 116, 117, 118, 119, 120, 183, 184, 185, 186, 187, 188, 189], [0.3222, 0.4508, 0.2062, 0.08307, 0.3215, 0.4526, 0.2019, 0.0653, 0.8788, 0.4974, 0.8212, 0.1018, 0.8799, 0.4905, 0.8034, 0.0628, 0.6387, 0.1548, 0.3632, 0.6193, 0.00381, 0.00992, 0.07372, 0.01504, 0.07059, 0.07269, 0.08097, 0.06087]): _vg.add([_i], _w, 'REPLACE')
_vg = ob_cube.vertex_groups.new(name='Bone.015')
for _i, _w in zip([100, 101, 102, 103, 104, 105, 106, 107, 108, 109, 110, 111, 112, 113, 114, 115, 116, 117, 118, 119, 120, 121, 122, 123, 182, 183, 184, 185], [0.6778, 0.5492, 0.7938, 0.9169, 0.6785, 0.5474, 0.7981, 0.9347, 0.04976, 0.4951, 0.09796, 0.8923, 0.05179, 0.5018, 0.1208, 0.9344, 0.3255, 0.832, 0.6046, 0.3474, 0.9708, 0.9813, 0.9863, 0.9822, 0.9809, 0.968, 0.9199, 0.9648]): _vg.add([_i], _w, 'REPLACE')
_vg = ob_cube.vertex_groups.new(name='Bone.007')
for _i, _w in zip([24, 25, 31, 32, 33, 80, 81, 82, 83, 84, 85, 124, 125, 135, 195, 197, 199, 201, 203], [0.1421, 0.1129, 0.07189, 0.05022, 0.1661, 0.1721, 0.1921, 0.5343, 0.5739, 0.05362, 0.0608, 0.4289, 0.003872, 0.1729, 0.02829, 0.1525, 0.06996, 0.5777, 0.0144]): _vg.add([_i], _w, 'REPLACE')
_vg = ob_cube.vertex_groups.new(name='Bone.008')
for _i, _w in zip([24, 25, 26, 27, 28, 29, 30, 31, 32, 33, 76, 77, 78, 79, 80, 81, 82, 83, 124, 126, 132, 135, 200, 201], [0.7867, 0.8012, 0.08666, 0.0839, 0.07464, 0.07719, 0.7204, 0.8764, 0.9016, 0.6894, 0.8937, 0.8703, 0.8804, 0.8831, 0.06568, 0.06371, 0.207, 0.2003, 0.2553, 0.2312, 0.07967, 0.1069, 0.02666, 0.07263]): _vg.add([_i], _w, 'REPLACE')
_vg = ob_cube.vertex_groups.new(name='Bone.009')
for _i, _w in zip([8, 10, 12, 14, 16, 17, 18, 19, 26, 27, 28, 29, 72, 73, 74, 75, 76, 77, 78, 79], [0.07632, 0.08328, 0.09802, 0.2363, 0.03418, 0.09045, 0.02825, 0.05517, 0.9027, 0.9075, 0.9191, 0.9146, 0.9077, 0.9256, 0.9061, 0.9338, 0.0944, 0.09665, 0.08983, 0.1021]): _vg.add([_i], _w, 'REPLACE')
_vg = ob_cube.vertex_groups.new(name='Bone.010')
for _i, _w in zip([0, 1, 2, 3, 4, 5, 6, 7, 8, 9, 10, 11, 12, 13, 14, 15, 16, 17, 18, 19, 68, 70, 71, 72, 73, 74, 75], [0.3178, 0.4391, 0.2091, 0.09529, 0.3164, 0.4394, 0.2035, 0.07295, 0.8704, 0.4956, 0.8224, 0.1022, 0.8276, 0.4892, 0.4993, 0.08992, 0.6341, 0.2662, 0.3666, 0.6086, 0.003525, 0.06002, 0.05595, 0.0764, 0.06026, 0.07971, 0.03388]): _vg.add([_i], _w, 'REPLACE')
_vg = ob_cube.vertex_groups.new(name='Bone.011')
for _i, _w in zip([0, 1, 2, 3, 4, 5, 6, 7, 8, 9, 10, 11, 12, 13, 14, 15, 16, 17, 18, 19, 20, 21, 22, 23, 68, 69, 70, 71], [0.6822, 0.5609, 0.7909, 0.9047, 0.6836, 0.5606, 0.7965, 0.927, 0.05257, 0.4926, 0.09375, 0.8895, 0.07355, 0.4955, 0.2627, 0.8936, 0.3234, 0.6427, 0.594, 0.3358, 0.9798, 0.9877, 0.9853, 0.9778, 0.9673, 0.9758, 0.9329, 0.9263]): _vg.add([_i], _w, 'REPLACE')
_vg = ob_cube.vertex_groups.new(name='Bone.016')
for _i, _w in zip([136, 137, 138, 139, 141, 143, 144, 145, 152, 153, 174, 175, 176, 177, 180, 205, 213, 214, 215, 218, 219], [0.03875, 0.6357, 0.02728, 0.7112, 0.06322, 0.1246, 0.04215, 0.004691, 0.1286, 0.1227, 0.05273, 0.05939, 0.2034, 0.241, 0.03664, 0.01042, 0.03893, 0.7424, 0.5147, 0.06205, 0.1042]): _vg.add([_i], _w, 'REPLACE')
_vg = ob_cube.vertex_groups.new(name='Bone.017')
for _i, _w in zip([137, 139, 141, 142, 143, 144, 145, 146, 147, 152, 153, 154, 155, 176, 177, 194, 195, 204, 205, 208, 209, 210, 211, 213, 214, 215, 216, 217, 218, 219], [0.1202, 0.07845, 0.8385, 0.01108, 0.5448, 0.7143, 0.8236, 0.165, 0.1776, 0.7733, 0.8241, 0.769, 0.4137, 0.02653, 0.003564, 0.05629, 0.04235, 0.1829, 0.1463, 0.01904, 0.007044, 0.1096, 0.07788, 0.002919, 0.1773, 0.3381, 0.5008, 0.4897, 0.8767, 0.6991]): _vg.add([_i], _w, 'REPLACE')
_vg = ob_cube.vertex_groups.new(name='Bone.018')
for _i, _w in zip([141, 143, 144, 145, 146, 147, 148, 152, 153, 154, 155, 158, 159, 160, 161, 205, 206, 208, 209, 210, 211, 216, 217, 218, 219], [0.009024, 0.2059, 0.2191, 0.1413, 0.8123, 0.7861, 0.008698, 0.04911, 0.004154, 0.1793, 0.5274, 0.1481, 0.1322, 0.1476, 0.1627, 0.04407, 0.01717, 0.823, 0.8591, 0.7593, 0.767, 0.4931, 0.4824, 0.03549, 0.1525]): _vg.add([_i], _w, 'REPLACE')
_vg = ob_cube.vertex_groups.new(name='Bone.019')
for _i, _w in zip([147, 148, 149, 150, 151, 155, 156, 157, 158, 159, 160, 161, 162, 163, 164, 165, 206, 207, 208, 209, 210, 211], [0.01109, 0.8167, 0.8638, 0.103, 0.1079, 0.001167, 0.1557, 0.1531, 0.824, 0.8458, 0.805, 0.7894, 0.003963, 0.01439, 0.05002, 0.05202, 0.8034, 0.8772, 0.1376, 0.1093, 0.1222, 0.144]): _vg.add([_i], _w, 'REPLACE')
_vg = ob_cube.vertex_groups.new(name='Bone.020')
for _i, _w in zip([148, 149, 150, 151, 156, 157, 160, 161, 162, 163, 164, 165, 206, 207], [0.1502, 0.1133, 0.8944, 0.8889, 0.8382, 0.8403, 0.004229, 0.01255, 0.9722, 0.9668, 0.9481, 0.9458, 0.1596, 0.1037]): _vg.add([_i], _w, 'REPLACE')
_vg = ob_cube.vertex_groups.new(name='Bone.021')
for _i, _w in zip([34, 35, 36, 37, 38, 46, 47, 64, 65, 66, 67, 92, 93, 96, 136, 138, 180], [0.5629, 0.6805, 0.03864, 0.01122, 0.0008383, 0.08483, 0.08966, 0.03536, 0.05168, 0.172, 0.2221, 0.4456, 0.1303, 0.04206, 0.01823, 0.02473, 0.02133]): _vg.add([_i], _w, 'REPLACE')
_vg = ob_cube.vertex_groups.new(name='Bone.022')
for _i, _w in zip([34, 35, 36, 37, 38, 39, 40, 41, 46, 47, 48, 49, 66, 67, 80, 81, 84, 85, 88, 90, 91, 92, 93, 94, 95, 96, 97, 142, 213], [0.205, 0.125, 0.7695, 0.6296, 0.7575, 0.8285, 0.1529, 0.1595, 0.8322, 0.8576, 0.2552, 0.3487, 0.0624, 0.03221, 0.05519, 0.05192, 0.1745, 0.1657, 0.01055, 0.02613, 0.05865, 0.4977, 0.7392, 0.4921, 0.5024, 0.8398, 0.8078, 0.03692, 0.05031]): _vg.add([_i], _w, 'REPLACE')
_vg = ob_cube.vertex_groups.new(name='Bone.023')
for _i, _w in zip([36, 37, 38, 39, 40, 41, 42, 46, 47, 48, 49, 52, 53, 54, 55, 84, 85, 86, 87, 88, 89, 90, 91, 94, 95, 96, 97], [0.108, 0.2258, 0.2019, 0.1452, 0.828, 0.8096, 0.08708, 0.03336, 0.01168, 0.6989, 0.5957, 0.1821, 0.4895, 0.4873, 0.1869, 0.007678, 0.05434, 0.01942, 0.07583, 0.8337, 0.9035, 0.8793, 0.7999, 0.5012, 0.4869, 0.09353, 0.15]): _vg.add([_i], _w, 'REPLACE')
_vg = ob_cube.vertex_groups.new(name='Bone.024')
for _i, _w in zip([41, 42, 43, 44, 45, 50, 51, 52, 53, 54, 55, 56, 58, 59, 86, 87, 88, 89, 90, 91], [0.002833, 0.7724, 0.8787, 0.1242, 0.03229, 0.1453, 0.09778, 0.7933, 0.4977, 0.4946, 0.7767, 0.02596, 0.04971, 0.002008, 0.8316, 0.8039, 0.1317, 0.07173, 0.07592, 0.1318]): _vg.add([_i], _w, 'REPLACE')
_vg = ob_cube.vertex_groups.new(name='Bone.025')
for _i, _w in zip([42, 43, 44, 45, 50, 51, 56, 57, 58, 59, 86, 87], [0.1396, 0.0964, 0.864, 0.9574, 0.8394, 0.8972, 0.9584, 0.9913, 0.9451, 0.9724, 0.1319, 0.1198]): _vg.add([_i], _w, 'REPLACE')
_m = ob_cube.modifiers.new('Armature', 'ARMATURE')
_m.object = ob_armature
ob_light.location = (4.076, 1.005, 5.904)
ob_light.rotation_euler = (0.6503, 0.05522, 1.866)
ob_light.lock_rotations_4d = False
ob_light.empty_display_type = 'ARROWS'
ob_light.color = (0.0, 0.0, 0.0, 0.0)
ob_light.lineart.crease_threshold = 0.0
ob_camera.location = (15.0, -15.0, 20.0)
ob_camera.rotation_euler = (1.109, 0.0, 0.8149)
ob_camera.lock_rotations_4d = False
ob_camera.empty_display_type = 'ARROWS'
ob_camera.color = (0.0, 0.0, 0.0, 0.0)
ob_camera.display_type = 'WIRE'
ob_camera.lineart.crease_threshold = 0.0
ob_armature.location = (0.06702, 0.0, 19.71)
ob_armature.rotation_euler = (3.142, 0.0, 0.0)
ob_armature.scale = (1.0, 1.0, 2.424)
ob_armature.lineart.crease_threshold = 0.0

# ---- collection membership
col_collection.objects.link(ob_cube)
col_collection.objects.link(ob_light)
col_collection.objects.link(ob_camera)
col_collection.objects.link(ob_armature)

# ---- scene / render settings (as saved in the file)
scene.camera = ob_camera
scene.frame_start = 1; scene.frame_end = 250; scene.frame_set(32)
scene.render.engine = 'BLENDER_EEVEE_NEXT'
scene.render.fps = 25
scene.cycles.use_denoising = False
scene.cycles.samples = 128
scene.cycles.sampling_pattern = 'TABULATED_SOBOL'
scene.cycles.use_adaptive_sampling = False
scene.cycles.use_light_tree = False
scene.view_settings.view_transform = 'Filmic'
bpy.context.view_layer.update()

